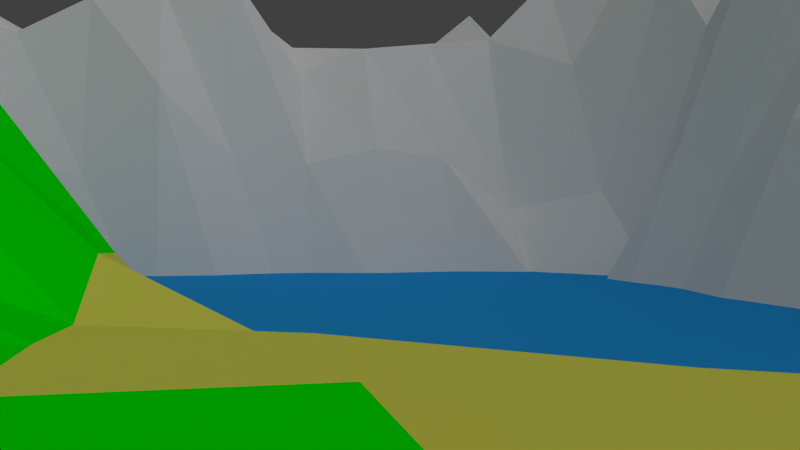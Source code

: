 # Source: pk-landscape_scene.blend  (saved by Blender 2.76.0; exported with 4.5.12 LTS)
import bpy
from mathutils import Matrix  # noqa: F401  (used for matrix-valued properties, if any)

bpy.ops.wm.read_factory_settings(use_empty=True)
scene = bpy.context.scene
scene.name = 'Scene'

# ---- collections
col_collection_1 = bpy.data.collections.new('Collection 1'); scene.collection.children.link(col_collection_1)
col_pot = bpy.data.collections.new('Pot')  # instanced only; not linked into the scene
col_tree = bpy.data.collections.new('Tree')  # instanced only; not linked into the scene

# ---- materials (node trees are filled in below, after node groups)
mat_wasser = bpy.data.materials.new('Wasser')
mat_wasser.alpha_threshold = 0.0
mat_wasser.roughness = 0.5
mat_grass = bpy.data.materials.new('Grass')
mat_grass.alpha_threshold = 0.0
mat_grass.roughness = 0.5
mat_stein = bpy.data.materials.new('Stein')
mat_stein.alpha_threshold = 0.0
mat_stein.roughness = 0.5
mat_sand = bpy.data.materials.new('Sand')
mat_sand.alpha_threshold = 0.0
mat_sand.roughness = 0.5

# ---- material node trees
mat_wasser.use_nodes = True; mat_wasser.node_tree.nodes.clear()
_N = mat_wasser.node_tree.nodes; _L = mat_wasser.node_tree.links
n0 = _N.new('ShaderNodeOutputMaterial'); n0.name = 'Material Output'; n0.location = (300, 300)
n1 = _N.new('ShaderNodeBsdfDiffuse'); n1.name = 'Diffuse BSDF'; n1.location = (10, 300)
n1.inputs[0].default_value = (0.02058, 0.3297, 0.8, 1.0)
_L.new(n1.outputs[0], n0.inputs[0])
n0.is_active_output = True
mat_grass.use_nodes = True; mat_grass.node_tree.nodes.clear()
_N = mat_grass.node_tree.nodes; _L = mat_grass.node_tree.links
n0 = _N.new('ShaderNodeOutputMaterial'); n0.name = 'Material Output'; n0.location = (300, 300)
n1 = _N.new('ShaderNodeBsdfDiffuse'); n1.name = 'Diffuse BSDF'; n1.location = (10, 300)
n1.inputs[0].default_value = (0.0, 1.0, 0.0, 1.0)
_L.new(n1.outputs[0], n0.inputs[0])
n0.is_active_output = True
mat_stein.use_nodes = True; mat_stein.node_tree.nodes.clear()
_N = mat_stein.node_tree.nodes; _L = mat_stein.node_tree.links
n0 = _N.new('ShaderNodeOutputMaterial'); n0.name = 'Material Output'; n0.location = (300, 300)
n1 = _N.new('ShaderNodeBsdfDiffuse'); n1.name = 'Diffuse BSDF'; n1.location = (10, 300)
_L.new(n1.outputs[0], n0.inputs[0])
n0.is_active_output = True
mat_sand.use_nodes = True; mat_sand.node_tree.nodes.clear()
_N = mat_sand.node_tree.nodes; _L = mat_sand.node_tree.links
n0 = _N.new('ShaderNodeOutputMaterial'); n0.name = 'Material Output'; n0.location = (300, 300)
n1 = _N.new('ShaderNodeBsdfDiffuse'); n1.name = 'Diffuse BSDF'; n1.location = (10, 300)
n1.inputs[0].default_value = (0.8, 0.7904, 0.106, 1.0)
_L.new(n1.outputs[0], n0.inputs[0])
n0.is_active_output = True

# ---- world
world_world = bpy.data.worlds.new('World'); scene.world = world_world
world_world.color = (0.05088, 0.05088, 0.05088)
world_world.use_sun_shadow = False
world_world.sun_shadow_jitter_overblur = 0.0
world_world.cycles.sampling_method = 'MANUAL'
world_world.cycles.sample_map_resolution = 256

# ---- cameras
cam_camera = bpy.data.cameras.new('Camera')
cam_camera.clip_end = 100.0
cam_camera.lens = 35.0
cam_camera.sensor_width = 32.0
cam_camera.sensor_height = 18.0
cam_camera.ortho_scale = 7.314
cam_camera.dof.focus_distance = 0.0

# ---- lights
light_lamp = bpy.data.lights.new('Lamp', 'SUN')
light_lamp.transmission_factor = 0.0
light_lamp.cutoff_distance = 30.0
light_lamp.angle = 2.182
light_lamp.energy = 1.0
light_lamp.shadow_buffer_clip_start = 1.001
light_lamp.shadow_soft_size = 1.921
light_lamp.shadow_cascade_max_distance = 1000.0
light_lamp.cycles.use_multiple_importance_sampling = False

# ---- meshes
me_grid_002 = bpy.data.meshes.new('Grid.002')
me_grid_002.from_pydata([(-1.0, -1.0, 0.0), (-0.7778, -1.0, 0.0), (-0.5556, -1.0, 0.0), (-0.3333, -1.0, 0.0), (-0.1111, -1.0, 0.0), (0.1111, -1.0, 0.0), (0.3333, -1.0, 0.0), (0.5556, -1.0, 0.0), (0.7778, -1.0, 0.0), (1.0, -1.0, 0.0), (-1.0, -0.7778, 0.0), (-0.7778, -0.7778, 0.0), (-0.5556, -0.7778, 0.0), (-0.3333, -0.7778, 0.0), (-0.1111, -0.7778, 0.0), (0.1111, -0.7778, 0.0), (0.3333, -0.7778, 0.0), (0.5556, -0.7778, 0.0), (0.7778, -0.7778, 0.0), (1.0, -0.7778, 0.0), (-1.0, -0.5556, 0.0), (-0.7778, -0.5556, 0.0), (-0.5556, -0.5556, 0.0), (-0.3333, -0.5556, 0.0), (-0.1111, -0.5556, 0.0), (0.1111, -0.5556, 0.0), (0.3333, -0.5556, 0.0), (0.5556, -0.5556, 0.0), (0.7778, -0.5556, 0.0), (1.0, -0.5556, 0.0), (-1.0, -0.3333, 0.0), (-0.7778, -0.3333, 0.0), (-0.5556, -0.3333, 0.0), (-0.3333, -0.3333, 0.0), (-0.1111, -0.3333, 0.0), (0.1111, -0.3333, 0.0), (0.3333, -0.3333, 0.0), (0.5556, -0.3333, 0.0), (0.7778, -0.3333, 0.0), (1.0, -0.3333, 0.0), (-1.0, -0.1111, 0.0), (-0.7778, -0.1111, 0.0), (-0.5556, -0.1111, 0.0), (-0.3333, -0.1111, 0.0), (-0.1111, -0.1111, 0.0), (0.1111, -0.1111, 0.0), (0.3333, -0.1111, 0.0), (0.5556, -0.1111, 0.0), (0.7778, -0.1111, 0.0), (1.0, -0.1111, 0.0), (-1.0, 0.1111, 0.0), (-0.7778, 0.1111, 0.0), (-0.5556, 0.1111, 0.0), (-0.3333, 0.1111, 0.0), (-0.1111, 0.1111, 0.0), (0.1111, 0.1111, 0.0), (0.3333, 0.1111, 0.0), (0.5556, 0.1111, 0.0), (0.7778, 0.1111, 0.0), (1.0, 0.1111, 0.0), (-1.0, 0.3333, 0.0), (-0.7778, 0.3333, 0.0), (-0.5556, 0.3333, 0.0), (-0.3333, 0.3333, 0.0), (-0.1111, 0.3333, 0.0), (0.1111, 0.3333, 0.0), (0.3333, 0.3333, 0.0), (0.5556, 0.3333, 0.0), (0.7778, 0.3333, 0.0), (1.0, 0.3333, 0.0), (-1.0, 0.5556, 0.0), (-0.7778, 0.5556, 0.0), (-0.5556, 0.5556, 0.0), (-0.3333, 0.5556, 0.0), (-0.1111, 0.5556, 0.0), (0.1111, 0.5556, 0.0), (0.3333, 0.5556, 0.0), (0.5556, 0.5556, 0.0), (0.7778, 0.5556, 0.0), (1.0, 0.5556, 0.0), (-1.0, 0.7778, 0.0), (-0.7778, 0.7778, 0.0), (-0.5556, 0.7778, 0.0), (-0.3333, 0.7778, 0.0), (-0.1111, 0.7778, 0.0), (0.1111, 0.7778, 0.0), (0.3333, 0.7778, 0.0), (0.5556, 0.7778, 0.0), (0.7778, 0.7778, 0.0), (1.0, 0.7778, 0.0), (-1.0, 1.0, 0.0), (-0.7778, 1.0, 0.0), (-0.5556, 1.0, 0.0), (-0.3333, 1.0, 0.0), (-0.1111, 1.0, 0.0), (0.1111, 1.0, 0.0), (0.3333, 1.0, 0.0), (0.5556, 1.0, 0.0), (0.7778, 1.0, 0.0), (1.0, 1.0, 0.0)], [], [(0, 1, 11, 10), (1, 2, 12, 11), (2, 3, 13, 12), (3, 4, 14, 13), (4, 5, 15, 14), (5, 6, 16, 15), (6, 7, 17, 16), (7, 8, 18, 17), (8, 9, 19, 18), (10, 11, 21, 20), (11, 12, 22, 21), (12, 13, 23, 22), (13, 14, 24, 23), (14, 15, 25, 24), (15, 16, 26, 25), (16, 17, 27, 26), (17, 18, 28, 27), (18, 19, 29, 28), (20, 21, 31, 30), (21, 22, 32, 31), (22, 23, 33, 32), (23, 24, 34, 33), (24, 25, 35, 34), (25, 26, 36, 35), (26, 27, 37, 36), (27, 28, 38, 37), (28, 29, 39, 38), (30, 31, 41, 40), (31, 32, 42, 41), (32, 33, 43, 42), (33, 34, 44, 43), (34, 35, 45, 44), (35, 36, 46, 45), (36, 37, 47, 46), (37, 38, 48, 47), (38, 39, 49, 48), (40, 41, 51, 50), (41, 42, 52, 51), (42, 43, 53, 52), (43, 44, 54, 53), (44, 45, 55, 54), (45, 46, 56, 55), (46, 47, 57, 56), (47, 48, 58, 57), (48, 49, 59, 58), (50, 51, 61, 60), (51, 52, 62, 61), (52, 53, 63, 62), (53, 54, 64, 63), (54, 55, 65, 64), (55, 56, 66, 65), (56, 57, 67, 66), (57, 58, 68, 67), (58, 59, 69, 68), (60, 61, 71, 70), (61, 62, 72, 71), (62, 63, 73, 72), (63, 64, 74, 73), (64, 65, 75, 74), (65, 66, 76, 75), (66, 67, 77, 76), (67, 68, 78, 77), (68, 69, 79, 78), (70, 71, 81, 80), (71, 72, 82, 81), (72, 73, 83, 82), (73, 74, 84, 83), (74, 75, 85, 84), (75, 76, 86, 85), (76, 77, 87, 86), (77, 78, 88, 87), (78, 79, 89, 88), (80, 81, 91, 90), (81, 82, 92, 91), (82, 83, 93, 92), (83, 84, 94, 93), (84, 85, 95, 94), (85, 86, 96, 95), (86, 87, 97, 96), (87, 88, 98, 97), (88, 89, 99, 98)])
me_grid_002.use_remesh_preserve_volume = False
me_grid_002.use_remesh_preserve_attributes = False
me_grid_002.use_mirror_vertex_groups = False
me_grid_002.update()
me_plane_001 = bpy.data.meshes.new('Plane.001')
me_plane_001.from_pydata([(-1.0, -1.0, 0.0), (1.0, -1.0, 0.0), (-1.0, 1.0, 0.0), (1.0, 1.0, 0.0)], [], [(0, 1, 3, 2)])
me_plane_001.materials.append(mat_wasser)
me_plane_001.use_remesh_preserve_volume = False
me_plane_001.use_remesh_preserve_attributes = False
me_plane_001.use_mirror_vertex_groups = False
me_plane_001.update()
me_plane = bpy.data.meshes.new('Plane')
me_plane.from_pydata([(-1.0, -1.0, 0.08347), (1.0, -1.0, 0.0), (-1.0, 1.0, 0.3321), (1.0, 1.0, 0.4875), (-1.0, 0.0, 0.379), (0.0, -1.0, 0.074), (1.0, 0.0, 0.0), (-0.01087, 1.03, 0.3139), (0.0, 0.0, 0.02403), (-1.0, -0.5, 0.5243), (0.5, -1.0, 0.0), (1.0, 0.5, 0.0), (-0.5, 1.0, 0.4602), (-1.0, 0.5, 0.38), (-0.5, -1.0, 0.1437), (1.0, -0.5, 0.0), (0.5, 1.0, 0.4744), (0.0, 0.5, -0.31), (0.0, -0.5, 0.08897), (-0.5, 0.0, -0.2694), (0.5, 0.0, 0.0), (0.5, -0.5, 0.0), (-0.5, -0.5, -0.226), (-0.5, 0.5, -0.2782), (0.5, 0.5, -0.01391), (-1.0, -0.75, 0.3591), (0.75, -1.0, 0.0), (1.0, 0.75, 0.2044), (-0.75, 1.0, 0.4887), (-1.0, 0.25, 0.3997), (-0.25, -1.0, 0.1351), (1.0, -0.25, 0.0), (0.25, 1.0, 0.4629), (-6.512e-05, 0.7502, 0.1309), (0.0, -0.25, 0.2163), (-0.75, 0.0, 0.2793), (0.25, 0.0, -0.007618), (-1.0, -0.25, 0.4061), (0.25, -1.0, 0.00586), (1.0, 0.25, 0.0), (-0.2544, 1.012, 0.4724), (-1.0, 0.75, 0.3671), (-0.75, -1.0, 0.1252), (1.0, -0.75, 0.0), (0.75, 1.0, 0.3677), (0.0, 0.25, -0.229), (0.0, -0.75, 0.0422), (-0.25, 0.0, -0.1529), (0.75, 0.0, 0.0), (0.5, -0.25, 0.002703), (0.5, -0.75, 0.0), (0.25, -0.5, 0.06779), (0.75, -0.5, 0.0), (-0.5, -0.25, -0.2495), (-0.5, -0.75, -0.02459), (-0.75, -0.5, 0.03413), (-0.25, -0.5, -0.1957), (-0.5, 0.75, 0.00525), (-0.5, 0.25, -0.3031), (-0.75, 0.5, 0.1618), (-0.25, 0.5, -0.313), (0.5, 0.75, 0.1195), (0.5, 0.25, 0.0), (0.25, 0.5, -0.174), (0.75, 0.5, 0.0), (0.75, 0.25, 0.0), (0.25, 0.25, -0.1429), (0.25, 0.75, 0.2063), (-0.25, 0.25, -0.2897), (-0.75, 0.25, 0.1479), (-0.75, 0.75, 0.3416), (-0.25, -0.75, 0.01303), (-0.75, -0.75, 0.2162), (-0.75, -0.25, 0.1341), (0.75, -0.75, 0.0), (0.25, -0.75, 4.047e-05), (0.25, -0.25, 0.09258), (0.75, -0.25, 0.0), (-0.25, -0.25, 0.02811), (-0.2501, 0.7504, 0.106), (0.75, 0.75, 0.2591), (-1.0, -0.875, 0.1966), (0.875, -1.0, 0.0), (1.0, 0.875, 0.4791), (-0.875, 1.0, 0.4961), (-1.0, 0.125, 0.4922), (-0.125, -1.0, 0.1215), (1.0, -0.125, 0.0), (0.1245, 1.001, 0.4735), (-0.01087, 0.9049, 0.3454), (0.0, -0.125, 0.1363), (-0.875, 0.0, 0.4775), (0.125, 0.0, 0.02896), (-1.0, -0.375, 0.476), (0.375, -1.0, 0.0), (1.0, 0.375, 0.0), (-0.375, 1.0, 0.3612), (-1.0, 0.625, 0.4835), (-0.625, -1.0, 0.1017), (1.0, -0.625, 0.0), (0.625, 1.0, 0.4808), (0.0, 0.375, -0.3164), (0.0, -0.625, 0.01366), (-0.375, 0.0, -0.2711), (0.625, 0.0, 0.0), (0.5, -0.125, 0.002015), (0.5, -0.625, 0.0), (0.125, -0.5, 0.1021), (0.625, -0.5, 0.0), (-0.5, -0.125, -0.3), (-0.5, -0.625, -0.1748), (-0.875, -0.5, 0.5307), (-0.375, -0.5, -0.2532), (-0.5, 0.875, 0.3664), (-0.5, 0.375, -0.2849), (-0.875, 0.5, 0.3941), (-0.375, 0.5, -0.2822), (0.5, 0.875, 0.4536), (0.5, 0.375, -0.01119), (0.125, 0.5, -0.304), (0.625, 0.5, 0.0), (-1.0, -0.625, 0.3858), (0.625, -1.0, 0.0), (1.0, 0.625, 0.07154), (-0.625, 1.0, 0.4521), (-1.0, 0.375, 0.3871), (-0.375, -1.0, 0.1474), (1.0, -0.375, 0.0), (0.375, 1.0, 0.3167), (0.0, 0.625, -0.1297), (0.0, -0.375, 0.1867), (-0.625, 0.0, -0.1468), (0.375, 0.0, -0.001288), (-1.0, -0.125, 0.3442), (0.125, -1.0, 0.04215), (1.0, 0.125, 0.0), (-0.1359, 1.03, 0.415), (-1.0, 0.875, 0.3584), (-0.875, -1.0, 0.06242), (1.0, -0.875, 0.0), (0.875, 1.0, 0.5274), (0.0, 0.125, -0.1149), (0.0, -0.875, 0.07401), (-0.125, 0.0, -0.024), (0.875, 0.0, 0.0), (0.5, -0.375, 0.002056), (0.5, -0.875, 0.0), (0.375, -0.5, 0.01288), (0.875, -0.5, 0.0), (-0.5, -0.375, -0.2501), (-0.5, -0.875, 0.1311), (-0.625, -0.5, -0.1193), (-0.125, -0.5, 0.02632), (-0.5, 0.625, -0.1697), (-0.5, 0.125, -0.2699), (-0.625, 0.5, -0.1504), (-0.125, 0.5, -0.2867), (0.5, 0.625, 0.002558), (0.5, 0.125, 0.0), (0.375, 0.5, -0.101), (0.875, 0.5, 0.0), (0.75, 0.375, 0.0), (0.75, 0.125, 0.0), (0.625, 0.25, 0.0), (0.875, 0.25, 0.0), (0.25, 0.375, -0.2008), (0.25, 0.125, -0.02571), (0.125, 0.25, -0.224), (0.375, 0.25, -0.05775), (0.25, 0.875, 0.6123), (0.25, 0.625, -0.0522), (0.1235, 0.7541, 0.04791), (0.375, 0.75, 0.2864), (-0.25, 0.375, -0.3165), (-0.25, 0.125, -0.2264), (-0.375, 0.25, -0.3031), (-0.125, 0.25, -0.2114), (-0.75, 0.375, 0.178), (-0.75, 0.125, 0.154), (-0.875, 0.25, 0.3295), (-0.625, 0.25, -0.2257), (-0.75, 0.875, 0.5559), (-0.75, 0.625, 0.06898), (-0.875, 0.75, 0.5336), (-0.625, 0.75, 0.101), (-0.25, -0.625, -0.1076), (-0.25, -0.875, 0.1349), (-0.375, -0.75, -0.03138), (-0.125, -0.75, 0.07492), (-0.75, -0.625, 0.1432), (-0.75, -0.875, 0.1495), (-0.875, -0.75, 0.4163), (-0.625, -0.75, 0.05043), (-0.75, -0.125, 0.1265), (-0.75, -0.375, 0.04645), (-0.875, -0.25, 0.3828), (-0.625, -0.25, -0.0186), (0.75, -0.625, 0.0), (0.75, -0.875, 0.0), (0.625, -0.75, 0.0), (0.875, -0.75, 0.0), (0.25, -0.625, 0.002532), (0.25, -0.875, 0.00586), (0.125, -0.75, 0.02551), (0.375, -0.75, 0.0), (0.25, -0.125, 0.03956), (0.25, -0.375, 0.09318), (0.125, -0.25, 0.1915), (0.375, -0.25, 0.02628), (0.75, -0.125, 0.0), (0.75, -0.375, 0.0), (0.625, -0.25, 0.0), (0.875, -0.25, 0.0), (-0.25, -0.125, -0.01849), (-0.25, -0.375, -0.1915), (-0.375, -0.25, -0.2615), (-0.125, -0.25, 0.2167), (-0.2513, 0.8787, 0.4694), (-0.25, 0.625, -0.173), (-0.375, 0.75, 0.1534), (-0.1278, 0.7576, 0.1733), (0.75, 0.875, 0.2817), (0.75, 0.625, 0.03778), (0.625, 0.75, 0.03708), (0.875, 0.75, 0.1498), (0.875, 0.625, 0.03876), (0.625, 0.625, 0.06119), (0.625, 0.875, 0.4913), (-0.125, 0.625, -0.1206), (-0.375, 0.625, -0.1698), (-0.3751, 0.8754, 0.4768), (-0.125, -0.375, 0.1225), (-0.375, -0.375, -0.2876), (-0.375, -0.125, -0.2887), (0.875, -0.375, 0.0), (0.625, -0.375, 0.0), (0.625, -0.125, 0.0), (0.375, -0.375, 0.03328), (0.125, -0.375, 0.1862), (0.125, -0.125, 0.106), (0.375, -0.875, 0.0), (0.125, -0.875, 0.04215), (0.125, -0.625, 0.009645), (0.875, -0.875, 0.0), (0.625, -0.875, 0.0), (0.625, -0.625, 0.0), (-0.625, -0.375, -0.1317), (-0.875, -0.375, 0.4255), (-0.875, -0.125, 0.4517), (-0.625, -0.875, 0.1117), (-0.875, -0.875, 0.221), (-0.875, -0.625, 0.3823), (-0.125, -0.875, 0.1215), (-0.375, -0.875, 0.1354), (-0.375, -0.625, -0.175), (-0.625, 0.625, -0.05153), (-0.875, 0.625, 0.4079), (-0.875, 0.875, 0.531), (-0.625, 0.125, -0.1425), (-0.875, 0.125, 0.5104), (-0.875, 0.375, 0.3794), (-0.125, 0.125, -0.1663), (-0.375, 0.125, -0.2698), (-0.375, 0.375, -0.2895), (0.375, 0.625, -0.008062), (0.125, 0.625, -0.04378), (0.1226, 0.8816, 0.4624), (0.375, 0.125, 0.0), (0.125, 0.125, -0.1013), (0.125, 0.375, -0.312), (0.875, 0.125, 0.0), (0.625, 0.125, 0.0), (0.625, 0.375, 0.0), (0.875, 0.375, 0.0), (0.375, 0.375, -0.0963), (0.375, 0.875, 0.2697), (-0.125, 0.375, -0.2943), (-0.625, 0.375, -0.1147), (-0.625, 0.875, 0.5093), (-0.125, -0.625, -0.009521), (-0.625, -0.625, -0.07139), (-0.625, -0.125, -0.1938), (0.875, -0.625, 0.0), (0.375, -0.625, 0.0), (0.375, -0.125, 0.001535), (0.875, -0.125, 0.0), (-0.125, -0.125, 0.1735), (-0.1359, 0.9049, 0.4541), (0.875, 0.875, 0.5281)], [], [(288, 83, 3, 140), (287, 89, 7, 136), (286, 90, 8, 143), (285, 87, 6, 144), (284, 105, 20, 132), (283, 106, 21, 147), (282, 99, 15, 148), (281, 109, 19, 131), (280, 110, 22, 151), (279, 102, 18, 152), (278, 113, 12, 124), (277, 114, 23, 155), (276, 101, 17, 156), (275, 117, 16, 128), (274, 118, 24, 159), (273, 95, 11, 160), (272, 161, 64, 120), (271, 162, 65, 163), (270, 135, 39, 164), (269, 165, 63, 119), (268, 166, 66, 167), (267, 158, 62, 168), (266, 169, 32, 88), (265, 170, 67, 171), (264, 157, 61, 172), (263, 173, 60, 116), (262, 174, 68, 175), (261, 141, 45, 176), (260, 177, 59, 115), (259, 178, 69, 179), (258, 154, 58, 180), (257, 181, 28, 84), (256, 182, 70, 183), (255, 153, 57, 184), (254, 185, 56, 112), (253, 186, 71, 187), (252, 142, 46, 188), (251, 189, 55, 111), (250, 190, 72, 191), (249, 150, 54, 192), (248, 193, 35, 91), (247, 194, 73, 195), (246, 149, 53, 196), (245, 197, 52, 108), (244, 198, 74, 199), (243, 139, 43, 200), (242, 201, 51, 107), (241, 202, 75, 203), (240, 146, 50, 204), (239, 205, 36, 92), (238, 206, 76, 207), (237, 145, 49, 208), (236, 209, 48, 104), (235, 210, 77, 211), (234, 127, 31, 212), (233, 213, 47, 103), (232, 214, 78, 215), (231, 130, 34, 216), (230, 217, 40, 96), (229, 218, 79, 219), (228, 129, 33, 220), (227, 221, 44, 100), (226, 222, 80, 223), (225, 123, 27, 224), (222, 225, 224, 80), (64, 160, 225, 222), (160, 11, 123, 225), (157, 226, 223, 61), (24, 120, 226, 157), (120, 64, 222, 226), (117, 227, 100, 16), (61, 223, 227, 117), (223, 80, 221, 227), (218, 228, 220, 79), (60, 156, 228, 218), (156, 17, 129, 228), (153, 229, 219, 57), (23, 116, 229, 153), (116, 60, 218, 229), (113, 230, 96, 12), (57, 219, 230, 113), (219, 79, 217, 230), (214, 231, 216, 78), (56, 152, 231, 214), (152, 18, 130, 231), (149, 232, 215, 53), (22, 112, 232, 149), (112, 56, 214, 232), (109, 233, 103, 19), (53, 215, 233, 109), (215, 78, 213, 233), (210, 234, 212, 77), (52, 148, 234, 210), (148, 15, 127, 234), (145, 235, 211, 49), (21, 108, 235, 145), (108, 52, 210, 235), (105, 236, 104, 20), (49, 211, 236, 105), (211, 77, 209, 236), (206, 237, 208, 76), (51, 147, 237, 206), (147, 21, 145, 237), (130, 238, 207, 34), (18, 107, 238, 130), (107, 51, 206, 238), (90, 239, 92, 8), (34, 207, 239, 90), (207, 76, 205, 239), (202, 240, 204, 75), (38, 94, 240, 202), (94, 10, 146, 240), (142, 241, 203, 46), (5, 134, 241, 142), (134, 38, 202, 241), (102, 242, 107, 18), (46, 203, 242, 102), (203, 75, 201, 242), (198, 243, 200, 74), (26, 82, 243, 198), (82, 1, 139, 243), (146, 244, 199, 50), (10, 122, 244, 146), (122, 26, 198, 244), (106, 245, 108, 21), (50, 199, 245, 106), (199, 74, 197, 245), (194, 246, 196, 73), (55, 151, 246, 194), (151, 22, 149, 246), (93, 247, 195, 37), (9, 111, 247, 93), (111, 55, 194, 247), (133, 248, 91, 4), (37, 195, 248, 133), (195, 73, 193, 248), (190, 249, 192, 72), (42, 98, 249, 190), (98, 14, 150, 249), (81, 250, 191, 25), (0, 138, 250, 81), (138, 42, 190, 250), (121, 251, 111, 9), (25, 191, 251, 121), (191, 72, 189, 251), (186, 252, 188, 71), (30, 86, 252, 186), (86, 5, 142, 252), (150, 253, 187, 54), (14, 126, 253, 150), (126, 30, 186, 253), (110, 254, 112, 22), (54, 187, 254, 110), (187, 71, 185, 254), (182, 255, 184, 70), (59, 155, 255, 182), (155, 23, 153, 255), (97, 256, 183, 41), (13, 115, 256, 97), (115, 59, 182, 256), (137, 257, 84, 2), (41, 183, 257, 137), (183, 70, 181, 257), (178, 258, 180, 69), (35, 131, 258, 178), (131, 19, 154, 258), (85, 259, 179, 29), (4, 91, 259, 85), (91, 35, 178, 259), (125, 260, 115, 13), (29, 179, 260, 125), (179, 69, 177, 260), (174, 261, 176, 68), (47, 143, 261, 174), (143, 8, 141, 261), (154, 262, 175, 58), (19, 103, 262, 154), (103, 47, 174, 262), (114, 263, 116, 23), (58, 175, 263, 114), (175, 68, 173, 263), (170, 264, 172, 67), (63, 159, 264, 170), (159, 24, 157, 264), (129, 265, 171, 33), (17, 119, 265, 129), (119, 63, 170, 265), (89, 266, 88, 7), (33, 171, 266, 89), (171, 67, 169, 266), (166, 267, 168, 66), (36, 132, 267, 166), (132, 20, 158, 267), (141, 268, 167, 45), (8, 92, 268, 141), (92, 36, 166, 268), (101, 269, 119, 17), (45, 167, 269, 101), (167, 66, 165, 269), (162, 270, 164, 65), (48, 144, 270, 162), (144, 6, 135, 270), (158, 271, 163, 62), (20, 104, 271, 158), (104, 48, 162, 271), (118, 272, 120, 24), (62, 163, 272, 118), (163, 65, 161, 272), (161, 273, 160, 64), (65, 164, 273, 161), (164, 39, 95, 273), (165, 274, 159, 63), (66, 168, 274, 165), (168, 62, 118, 274), (169, 275, 128, 32), (67, 172, 275, 169), (172, 61, 117, 275), (173, 276, 156, 60), (68, 176, 276, 173), (176, 45, 101, 276), (177, 277, 155, 59), (69, 180, 277, 177), (180, 58, 114, 277), (181, 278, 124, 28), (70, 184, 278, 181), (184, 57, 113, 278), (185, 279, 152, 56), (71, 188, 279, 185), (188, 46, 102, 279), (189, 280, 151, 55), (72, 192, 280, 189), (192, 54, 110, 280), (193, 281, 131, 35), (73, 196, 281, 193), (196, 53, 109, 281), (197, 282, 148, 52), (74, 200, 282, 197), (200, 43, 99, 282), (201, 283, 147, 51), (75, 204, 283, 201), (204, 50, 106, 283), (205, 284, 132, 36), (76, 208, 284, 205), (208, 49, 105, 284), (209, 285, 144, 48), (77, 212, 285, 209), (212, 31, 87, 285), (213, 286, 143, 47), (78, 216, 286, 213), (216, 34, 90, 286), (217, 287, 136, 40), (79, 220, 287, 217), (220, 33, 89, 287), (221, 288, 140, 44), (80, 224, 288, 221), (224, 27, 83, 288)])
me_plane.polygons.foreach_set('material_index', [1, 1, 0, 0, 0, 0, 0, 1, 1, 0, 1, 1, 1, 1, 2, 0, 0, 0, 0, 1, 1, 2, 1, 1, 1, 1, 1, 1, 1, 1, 1, 1, 1, 1, 1, 0, 0, 1, 1, 0, 1, 1, 1, 0, 0, 0, 0, 0, 0, 0, 0, 0, 0, 0, 0, 1, 1, 0, 1, 1, 1, 1, 1, 1, 1, 0, 0, 1, 2, 0, 1, 1, 1, 1, 1, 1, 1, 1, 1, 1, 1, 1, 0, 0, 0, 1, 1, 1, 1, 1, 1, 0, 0, 0, 0, 0, 0, 0, 0, 0, 0, 0, 0, 0, 0, 0, 0, 0, 0, 0, 0, 0, 0, 0, 0, 0, 0, 0, 0, 0, 0, 0, 0, 0, 0, 0, 0, 1, 1, 1, 1, 1, 1, 1, 1, 1, 1, 1, 0, 1, 1, 1, 1, 1, 1, 0, 0, 0, 0, 0, 0, 1, 0, 0, 1, 1, 1, 1, 1, 1, 1, 1, 1, 1, 1, 1, 1, 1, 1, 1, 1, 1, 1, 1, 2, 1, 1, 1, 1, 1, 1, 1, 1, 2, 1, 1, 1, 1, 1, 1, 2, 2, 2, 1, 2, 2, 1, 1, 1, 0, 0, 0, 2, 0, 0, 2, 2, 0, 0, 0, 0, 1, 1, 2, 1, 1, 1, 1, 1, 1, 1, 1, 1, 1, 1, 1, 0, 0, 0, 1, 1, 0, 1, 1, 1, 0, 0, 0, 0, 0, 0, 0, 0, 0, 0, 0, 0, 0, 0, 0, 1, 1, 1, 1, 1, 1])
me_plane.materials.append(mat_grass)
me_plane.materials.append(mat_stein)
me_plane.materials.append(mat_sand)
me_plane.use_remesh_preserve_volume = False
me_plane.use_remesh_preserve_attributes = False
me_plane.use_mirror_vertex_groups = False
me_plane.update()

# ---- objects
ob_pot = bpy.data.objects.new('Pot', None)
ob_grid = bpy.data.objects.new('Grid', me_grid_002)
ob_tree = bpy.data.objects.new('Tree', None)
ob_wasser = bpy.data.objects.new('Wasser', me_plane_001)
ob_landschaft = bpy.data.objects.new('Landschaft', me_plane)
ob_lamp = bpy.data.objects.new('Lamp', light_lamp)
ob_camera = bpy.data.objects.new('Camera', cam_camera)

# ---- transforms, parenting, visibility, modifiers, constraints
ob_pot.location = (0.0, 0.3837, -0.6662)
ob_pot.scale = (0.3636, 0.3636, 0.3636)
ob_pot.empty_image_offset = (0.0, 0.0)
ob_pot.show_instancer_for_render = False
ob_pot.instance_type = 'COLLECTION'
ob_pot.lineart.crease_threshold = 0.0
ob_grid.location = (14.67, -3.381, -0.05107)
ob_grid.scale = (6.12, 11.27, 1.0)
ob_grid.show_instancer_for_render = False
ob_grid.instance_type = 'VERTS'
ob_grid.lineart.crease_threshold = 0.0
ob_tree.parent = ob_grid
ob_tree.matrix_parent_inverse = Matrix(((0.1586, 5.531e-09, 0.0, -1.485), (-1.506e-08, 0.08869, 0.0, 2.022), (3.325e-09, 1.656e-08, 1.0, -4.446), (0.0, 0.0, 0.0, 1.0)))
ob_tree.location = (9.717, -22.81, 4.672)
ob_tree.scale = (0.1745, 0.1745, 0.1745)
ob_tree.empty_image_offset = (0.0, 0.0)
ob_tree.show_instancer_for_render = False
ob_tree.instance_type = 'COLLECTION'
ob_tree.lineart.crease_threshold = 0.0
ob_wasser.location = (-1.723, -0.5396, -0.5834)
ob_wasser.scale = (9.634, 12.38, 7.0)
ob_wasser.lineart.crease_threshold = 0.0
ob_landschaft.location = (0.0, 0.0, 0.0)
ob_landschaft.scale = (15.0, 15.0, 15.0)
ob_landschaft.lineart.crease_threshold = 0.0
ob_lamp.location = (4.076, 1.005, 5.904)
ob_lamp.rotation_euler = (0.6503, 0.05522, 1.866)
ob_lamp.lock_rotations_4d = False
ob_lamp.empty_display_type = 'ARROWS'
ob_lamp.color = (0.0, 0.0, 0.0, 0.0)
ob_lamp.lineart.crease_threshold = 0.0
ob_camera.location = (11.81, 1.118, 0.8222)
ob_camera.rotation_euler = (1.562, 0.0, 1.351)
ob_camera.scale = (1.875, 1.875, 1.875)
ob_camera.lock_rotations_4d = False
ob_camera.empty_display_type = 'ARROWS'
ob_camera.color = (0.0, 0.0, 0.0, 0.0)
ob_camera.display_type = 'WIRE'
ob_camera.lineart.crease_threshold = 0.0
ob_pot.instance_collection = col_pot
ob_tree.instance_collection = col_tree

# ---- collection membership
col_collection_1.objects.link(ob_pot)
col_collection_1.objects.link(ob_grid)
col_collection_1.objects.link(ob_tree)
col_collection_1.objects.link(ob_wasser)
col_collection_1.objects.link(ob_landschaft)
col_collection_1.objects.link(ob_lamp)
col_collection_1.objects.link(ob_camera)

# ---- scene / render settings (as saved in the file)
scene.camera = ob_camera
scene.frame_start = 1; scene.frame_end = 250; scene.frame_set(2)
scene.render.engine = 'CYCLES'
scene.render.resolution_percentage = 50
scene.render.fps = 25
scene.render.dither_intensity = 0.0
scene.cycles.use_denoising = False
scene.cycles.samples = 15
scene.cycles.sampling_pattern = 'TABULATED_SOBOL'
scene.cycles.light_sampling_threshold = 0.0
scene.cycles.use_adaptive_sampling = False
scene.cycles.use_light_tree = False
scene.cycles.blur_glossy = 0.0
scene.cycles.pixel_filter_type = 'GAUSSIAN'
scene.cycles.sample_clamp_indirect = 0.0
scene.view_settings.view_transform = 'Standard'
bpy.context.view_layer.update()
